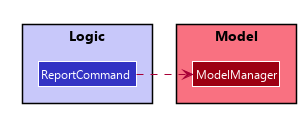

The diagram above was rendered by PlantUML. Its source (embedded in the PNG):
@startuml








skinparam BackgroundColor #FFFFFFF

skinparam Shadowing false

skinparam MinClassWidth 50
skinparam ParticipantPadding 10
skinparam DefaultTextAlignment center
skinparam packageStyle Rectangle

skinparam defaultFontName Segoe UI

skinparam Class {
    FontColor #FFFFFF
    BorderThickness 1
    BorderColor #FFFFFF
    StereotypeFontColor #FFFFFF
}

skinparam Actor {
    BorderColor #000000
    Color #000000
}

skinparam Sequence {
    MessageAlign center
    BoxFontSize 15
    BoxPadding 0
    BoxFontColor #FFFFFF
}

skinparam Participant {
    FontColor #FFFFFFF
    Padding 20
}


hide footbox
hide members
hide circle

skinparam arrowThickness 1.1

package Logic #C8C8FA {
    Class ReportCommand #3333C4
}

package Model #F97181 {
    Class ModelManager #9D0012
}

ReportCommand .right.> ModelManager

@enduml